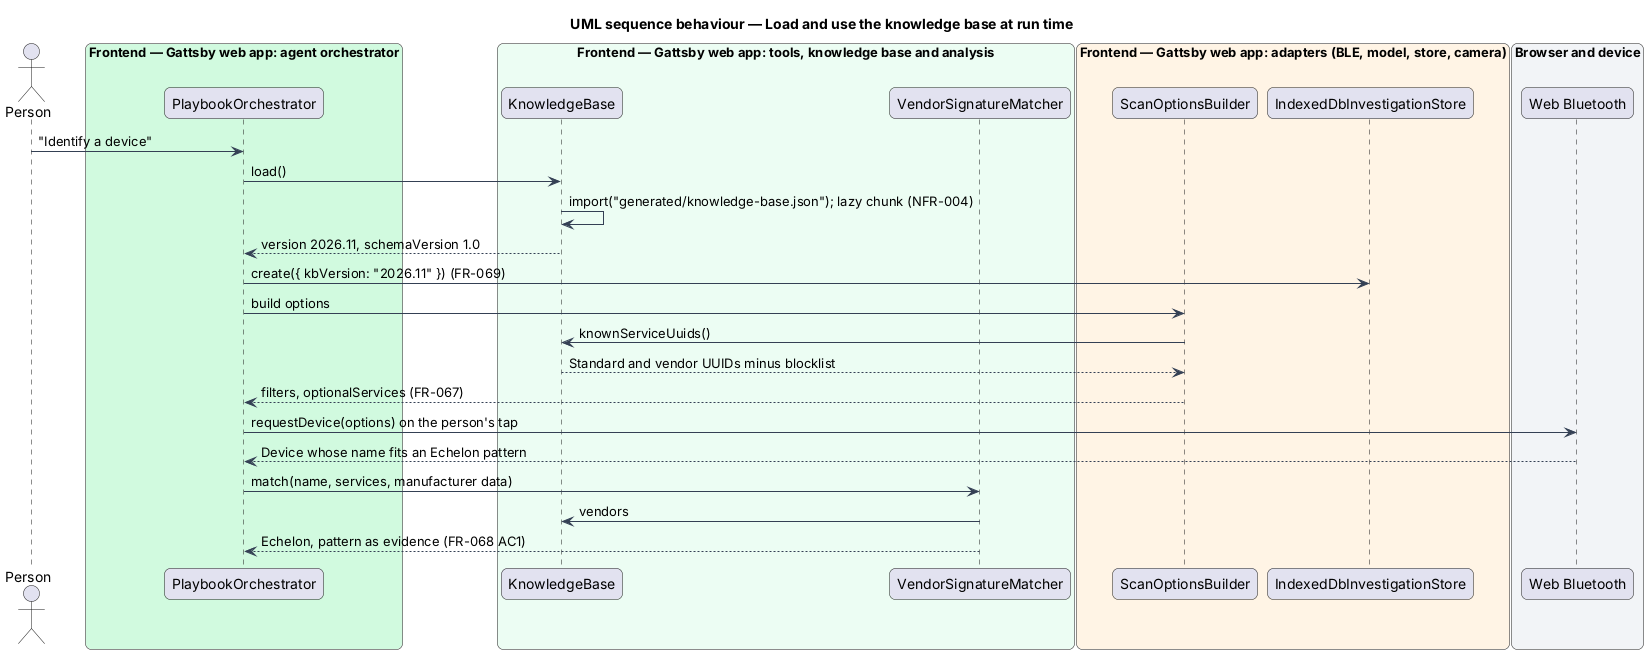

The diagram above was rendered by PlantUML. Its source (embedded in the PNG):
@startuml
title UML sequence behaviour — Load and use the knowledge base at run time
skinparam backgroundColor #FFFFFF
skinparam shadowing false
skinparam roundcorner 12
skinparam defaultFontName Arial
skinparam ArrowColor #344054
skinparam rectangle {
  BorderColor #344054
  FontColor #101828
}
skinparam package {
  BorderColor #667085
  FontColor #101828
  BackgroundColor #F9FAFB
}
actor "Person" as person
box "Frontend — Gattsby web app: agent orchestrator" #D1FADF
  participant "PlaybookOrchestrator" as orch
end box
box "Frontend — Gattsby web app: tools, knowledge base and analysis" #ECFDF3
  participant "KnowledgeBase" as kb
  participant "VendorSignatureMatcher" as matcher
end box
box "Frontend — Gattsby web app: adapters (BLE, model, store, camera)" #FFF4E5
  participant "ScanOptionsBuilder" as scan
  participant "IndexedDbInvestigationStore" as store
end box
box "Browser and device" #F2F4F7
  participant "Web Bluetooth" as bt
end box

person -> orch : "Identify a device"
orch -> kb : load()
kb -> kb : import("generated/knowledge-base.json"); lazy chunk (NFR-004)
kb --> orch : version 2026.11, schemaVersion 1.0
orch -> store : create({ kbVersion: "2026.11" }) (FR-069)
orch -> scan : build options
scan -> kb : knownServiceUuids()
kb --> scan : Standard and vendor UUIDs minus blocklist
scan --> orch : filters, optionalServices (FR-067)
orch -> bt : requestDevice(options) on the person's tap
bt --> orch : Device whose name fits an Echelon pattern
orch -> matcher : match(name, services, manufacturer data)
matcher -> kb : vendors
matcher --> orch : Echelon, pattern as evidence (FR-068 AC1)
@enduml